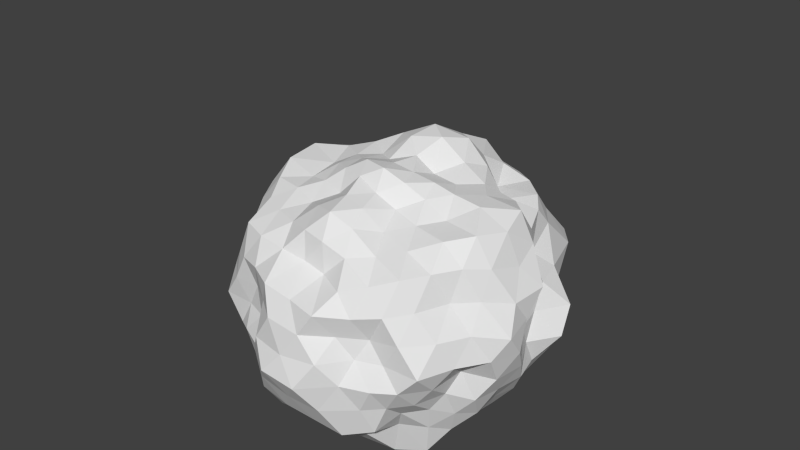 # Source: Meteorid_1.blend  (saved by Blender 2.72.0; exported with 4.5.12 LTS)
import bpy
from mathutils import Matrix  # noqa: F401  (used for matrix-valued properties, if any)

bpy.ops.wm.read_factory_settings(use_empty=True)
scene = bpy.context.scene
scene.name = 'Scene'

# ---- collections
col_collection_1 = bpy.data.collections.new('Collection 1'); scene.collection.children.link(col_collection_1)

# ---- materials (node trees are filled in below, after node groups)
mat_material_001 = bpy.data.materials.new('Material.001')
mat_material_001.alpha_threshold = 0.0
mat_material_001.use_transparent_shadow = False
mat_material_001.roughness = 0.5

# ---- material node trees

# ---- world
world_world = bpy.data.worlds.new('World'); scene.world = world_world
world_world.color = (0.05088, 0.05088, 0.05088)
world_world.use_sun_shadow = False
world_world.sun_shadow_jitter_overblur = 0.0
world_world.cycles.sampling_method = 'MANUAL'
world_world.cycles.sample_map_resolution = 256

# ---- meshes
me_icosphere = bpy.data.meshes.new('Icosphere')
me_icosphere.from_pydata([(0.00433, -0.0617, -1.794), (1.332, -0.9748, -0.8023), (-0.6426, -1.795, -0.9166), (-1.74, -0.03975, -0.835), (-0.6783, 1.897, -1.024), (1.474, 0.985, -0.8887), (0.5506, -1.679, 0.8381), (-1.413, -1.072, 0.8967), (-1.514, 1.008, 0.9979), (0.5964, 1.839, 1.1), (1.841, 0.02507, 0.8939), (0.00433, -0.04277, 1.71), (-0.3221, -0.9989, -1.744), (0.9084, -0.6634, -1.8), (0.6041, -1.728, -1.096), (1.619, -0.04711, -1.0), (0.8716, 0.5373, -1.583), (-1.065, -0.04074, -1.652), (-1.262, -0.9205, -0.9352), (-0.3832, 1.085, -1.853), (-1.378, 0.9215, -1.032), (0.5912, 1.68, -1.104), (1.963, -0.6512, -0.02847), (1.775, 0.5127, 0.03621), (0.00433, -2.096, -0.02133), (1.083, -1.525, -0.001439), (-1.954, -0.6512, -0.02847), (-1.074, -1.525, -0.001439), (-1.276, 1.788, 0.01785), (-1.766, 0.5127, 0.03621), (1.284, 1.788, 0.01785), (0.00433, 2.251, 0.01056), (1.377, -1.041, 1.079), (-0.4728, -1.51, 0.9669), (-1.728, -0.005383, 1.093), (-0.5587, 1.744, 1.221), (1.462, 0.9668, 1.15), (0.2638, -0.9172, 1.503), (0.9159, -0.02733, 1.554), (-0.6977, -0.5208, 1.435), (-0.8005, 0.5502, 1.579), (0.3732, 0.9757, 1.802), (-0.1984, -0.6662, -1.738), (-0.09662, -0.3395, -1.698), (1.179, -0.8171, -1.592), (1.258, -0.8907, -1.152), (0.2085, -1.774, -1.038), (-0.2267, -1.818, -0.9829), (1.633, -0.4071, -1.03), (1.51, -0.7025, -0.9326), (1.068, 0.6935, -1.379), (1.313, 0.8543, -1.184), (-0.789, -0.0933, -1.803), (-0.3919, -0.1248, -1.857), (-1.488, -0.6718, -0.9923), (-1.659, -0.3909, -0.9742), (-0.2869, 0.7535, -2.118), (-0.1584, 0.1518, -2.179), (-1.163, 1.212, -1.031), (-0.8803, 1.438, -0.9738), (0.9046, 1.402, -1.033), (1.213, 1.22, -0.9821), (1.591, -0.723, -0.2776), (1.486, -0.871, -0.5596), (1.76, 0.3594, 0.2711), (2.032, 0.2581, 0.5927), (-0.248, -2.172, -0.3072), (-0.4515, -1.992, -0.5722), (0.8899, -1.528, 0.2668), (0.7733, -1.727, 0.5859), (-1.941, -0.445, -0.3422), (-1.873, -0.2259, -0.6043), (-1.307, -1.531, 0.286), (-1.403, -1.349, 0.5739), (-0.976, 1.596, -0.3313), (-0.8786, 1.764, -0.6772), (-1.795, 0.7092, 0.3289), (-1.56, 0.8206, 0.567), (1.224, 1.31, -0.3304), (1.428, 1.192, -0.6376), (0.1953, 2.223, 0.4111), (0.3805, 2.07, 0.7929), (1.176, -1.344, 1.064), (0.8678, -1.518, 0.9454), (-0.8647, -1.48, 0.9968), (-1.209, -1.359, 1.019), (-1.753, 0.3934, 1.106), (-1.559, 0.6742, 0.9549), (-0.183, 1.852, 1.244), (0.2213, 1.87, 1.18), (1.575, 0.6535, 1.05), (1.787, 0.3781, 1.035), (0.3435, -1.182, 1.366), (0.4325, -1.416, 1.113), (0.6307, -0.04073, 1.627), (0.314, -0.04797, 1.675), (-0.9651, -0.7314, 1.333), (-1.237, -0.9366, 1.194), (-1.034, 0.6849, 1.415), (-1.312, 0.8621, 1.211), (0.4402, 1.217, 1.509), (0.5074, 1.582, 1.29), (-0.5284, -1.603, -1.227), (-0.4102, -1.265, -1.468), (0.2855, -0.254, -1.715), (0.5622, -0.4432, -1.706), (1.076, -1.196, -0.8566), (0.9383, -1.517, -1.013), (1.603, 0.6542, -1.0), (1.675, 0.2998, -1.035), (0.3708, 0.02619, -2.016), (0.6394, 0.288, -1.79), (-1.505, -0.05352, -1.158), (-1.285, -0.03733, -1.398), (-0.9368, -1.56, -0.968), (-1.043, -1.197, -0.9055), (-0.5484, 1.556, -1.256), (-0.4869, 1.3, -1.501), (-1.692, 0.2817, -0.9643), (-1.584, 0.6268, -1.06), (-0.2363, 1.857, -1.046), (0.2018, 1.772, -1.059), (1.983, -0.2286, 0.5674), (2.102, -0.4692, 0.2464), (1.825, 0.8736, -0.6328), (2.045, 0.7503, -0.3295), (0.4255, -1.98, 0.6106), (0.2332, -2.032, 0.3123), (1.331, -1.262, -0.584), (1.3, -1.532, -0.3006), (-1.577, -0.9207, 0.5721), (-1.818, -0.8459, 0.2823), (-0.8464, -1.715, -0.5257), (-1.004, -1.693, -0.2669), (-1.438, 1.203, 0.6654), (-1.481, 1.706, 0.341), (-1.912, 0.1499, -0.5964), (-1.78, 0.3399, -0.2645), (0.8288, 1.859, 0.7816), (1.22, 2.025, 0.3923), (-0.5693, 2.127, -0.7727), (-0.2417, 2.301, -0.2985), (1.758, -0.4204, 1.018), (1.58, -0.7307, 1.089), (0.1727, -1.492, 0.8491), (-0.1381, -1.48, 0.9139), (-1.578, -0.7552, 1.019), (-1.724, -0.4368, 1.091), (-1.31, 1.238, 1.173), (-0.9272, 1.503, 1.205), (0.9295, 1.564, 1.174), (1.275, 1.223, 1.205), (0.1017, -0.3451, 1.772), (0.1818, -0.5809, 1.552), (1.684, -0.02049, 1.312), (1.303, -0.03786, 1.512), (-0.251, -0.2373, 1.747), (-0.48, -0.3768, 1.617), (-0.2336, 0.1513, 1.62), (-0.4835, 0.3282, 1.565), (0.09792, 0.2789, 1.719), (0.223, 0.6234, 1.889), (-0.03465, -1.185, -1.482), (0.278, -1.496, -1.333), (0.06803, -0.8455, -1.693), (0.4753, -0.802, -1.788), (0.6624, -1.355, -1.269), (0.8185, -1.001, -1.644), (1.458, 0.14, -1.282), (1.177, 0.3328, -1.449), (1.415, -0.2531, -1.274), (1.188, -0.4292, -1.509), (0.9449, 0.1133, -1.71), (0.9007, -0.227, -1.678), (-1.185, -0.3344, -1.489), (-1.334, -0.711, -1.354), (-0.8059, -0.3321, -1.623), (-0.5866, -0.7322, -1.798), (-1.093, -1.002, -1.328), (-0.7176, -1.047, -1.619), (-0.7329, 0.9645, -1.499), (-1.062, 0.9342, -1.261), (-0.6933, 0.692, -1.788), (-0.9016, 0.2262, -1.7), (-1.346, 0.625, -1.298), (-1.182, 0.2557, -1.444), (0.7972, 0.9023, -1.479), (0.7162, 1.315, -1.318), (0.612, 0.8412, -1.898), (0.08126, 0.9979, -1.961), (0.2993, 1.55, -1.405), (-0.04349, 1.231, -1.56), (2.086, -0.2411, -0.05538), (1.837, 0.1771, -0.0148), (1.92, -0.4516, -0.3969), (1.803, -0.2377, -0.6974), (1.792, 0.3431, -0.3224), (1.868, 0.1518, -0.6944), (0.4788, -2.02, -0.0005566), (0.76, -1.65, 0.00257), (0.2426, -2.163, -0.3614), (0.4353, -1.948, -0.6964), (1.022, -1.692, -0.3157), (0.8529, -1.675, -0.6476), (-1.726, -1.047, -0.01378), (-1.541, -1.483, -0.02733), (-1.556, -0.706, -0.3244), (-1.458, -0.8424, -0.664), (-1.272, -1.515, -0.3533), (-1.255, -1.198, -0.6683), (-1.573, 1.323, 0.02714), (-1.999, 0.9714, 0.009868), (-1.217, 1.313, -0.3902), (-1.394, 1.183, -0.7467), (-2.007, 0.7326, -0.3829), (-1.692, 0.828, -0.7432), (0.8921, 1.938, -0.01957), (0.4449, 2.165, -0.002141), (0.9946, 1.587, -0.3967), (0.889, 1.73, -0.7992), (0.2534, 2.256, -0.3574), (0.5307, 2.078, -0.896), (1.304, -1.528, 0.3368), (1.355, -1.303, 0.6923), (1.55, -1.483, -0.02733), (1.734, -1.047, -0.01378), (1.527, -0.8773, 0.6948), (1.792, -0.8214, 0.3335), (-0.9033, -1.554, 0.32), (-0.7639, -1.698, 0.6907), (-0.7513, -1.65, 0.00257), (-0.4702, -2.02, -0.0005566), (-0.3932, -1.9, 0.702), (-0.222, -2.042, 0.3736), (-1.747, 0.3669, 0.3174), (-1.984, 0.2737, 0.7266), (-1.828, 0.1771, -0.0148), (-2.078, -0.2411, -0.05538), (-1.91, -0.2506, 0.7016), (-2.072, -0.4737, 0.3031), (-0.1777, 2.227, 0.4967), (-0.3652, 1.999, 0.911), (-0.4363, 2.165, -0.002141), (-0.8834, 1.938, -0.01957), (-0.8018, 1.803, 0.9286), (-1.217, 2.019, 0.4822), (1.762, 0.6898, 0.3663), (1.517, 0.7822, 0.6595), (2.007, 0.9714, 0.009868), (1.582, 1.323, 0.02714), (1.469, 1.199, 0.8855), (1.482, 1.709, 0.4036), (0.4606, -0.5542, 1.41), (0.6976, -0.3009, 1.518), (0.5619, -0.8863, 1.28), (0.983, -0.975, 1.211), (1.039, -0.3324, 1.364), (1.286, -0.7118, 1.327), (-0.3592, -0.6259, 1.4), (-0.04814, -0.8432, 1.554), (-0.6176, -0.8418, 1.279), (-0.5653, -1.231, 1.187), (0.03898, -1.22, 1.505), (-0.2075, -1.392, 1.26), (-0.7533, 0.1361, 1.548), (-0.7429, -0.1966, 1.552), (-1.121, 0.3833, 1.487), (-1.576, 0.2221, 1.451), (-1.013, -0.4069, 1.356), (-1.539, -0.2765, 1.423), (-0.07764, 0.866, 1.91), (-0.478, 0.724, 1.731), (0.0542, 1.276, 1.686), (-0.2586, 1.605, 1.47), (-0.7328, 0.8823, 1.491), (-0.6144, 1.214, 1.262), (0.7286, 0.2573, 1.524), (0.5725, 0.6302, 1.641), (1.147, 0.3042, 1.488), (1.333, 0.6481, 1.347), (0.6917, 0.9502, 1.521), (1.01, 0.8708, 1.191), (0.1698, -0.542, -1.692), (1.387, -0.6051, -1.283), (-0.4527, -0.3775, -1.685), (-0.5719, 0.1714, -1.934), (0.2636, 0.564, -2.186), (1.734, -0.6095, -0.6895), (-0.005823, -1.986, -0.6671), (-1.736, -0.5954, -0.6918), (-1.08, 1.419, -0.6943), (1.105, 1.41, -0.6954), (1.541, -1.192, -0.3122), (-0.6726, -1.864, -0.2548), (-1.988, -0.02486, -0.3383), (-0.7033, 1.968, -0.3456), (1.821, 1.09, -0.3598), (0.725, -1.216, 1.151), (-0.9223, -1.096, 1.179), (-1.442, 0.5635, 1.352), (0.1313, 1.7, 1.489), (1.599, 0.367, 1.414), (-0.1345, -1.51, -1.285), (0.3741, -1.119, -1.589), (0.9399, -1.074, -1.146), (1.446, 0.5171, -1.277), (1.166, -0.03023, -1.477), (0.6655, -0.1195, -1.827), (-1.423, -0.3912, -1.252), (-1.071, -0.7562, -1.711), (-0.7831, -1.297, -1.196), (-0.8301, 1.239, -1.256), (-0.9727, 0.6164, -1.466), (-1.484, 0.2709, -1.264), (1.027, 1.072, -1.244), (0.453, 1.154, -1.621), (-0.1371, 1.592, -1.367), (1.996, 0.001831, 0.2591), (1.981, -0.02765, -0.3919), (1.792, 0.503, -0.666), (0.5762, -1.762, 0.2923), (0.6759, -1.841, -0.2996), (1.094, -1.482, -0.6197), (-1.624, -1.228, 0.2869), (-1.49, -1.16, -0.3626), (-1.076, -1.495, -0.6182), (-1.705, 1.125, 0.3441), (-1.79, 1.075, -0.4169), (-1.783, 0.4851, -0.6634), (0.6408, 2.093, 0.3835), (0.717, 1.949, -0.4153), (-0.0111, 2.051, -0.8606), (1.107, -1.564, 0.6489), (1.597, -1.207, 0.3416), (1.767, -0.6113, 0.6805), (-1.114, -1.555, 0.6494), (-0.5666, -1.782, 0.3544), (0.01726, -1.904, 0.6379), (-1.7, 0.5324, 0.6125), (-1.984, 0.008527, 0.316), (-1.746, -0.6256, 0.6802), (0.01422, 2.191, 0.9188), (-0.6073, 2.032, 0.4427), (-1.185, 1.59, 0.8436), (1.726, 0.5215, 0.6157), (1.665, 1.091, 0.388), (1.176, 1.606, 0.845), (0.4071, -0.3277, 1.659), (0.8215, -0.615, 1.339), (1.539, -0.4257, 1.371), (-0.1467, -0.4935, 1.644), (-0.2901, -1.065, 1.427), (0.1072, -1.434, 1.222), (-0.506, -0.04701, 1.627), (-1.0, -0.0307, 1.419), (-1.38, -0.6297, 1.317), (-0.1613, 0.4945, 1.844), (-0.4131, 1.114, 1.657), (-0.8864, 0.9357, 1.115), (0.3923, 0.2555, 1.568), (0.9087, 0.6026, 1.461), (0.7338, 1.13, 1.184), (-1.516, 0.807, 3.823)], [], [(0, 104, 43), (1, 45, 49), (0, 43, 53), (0, 53, 57), (0, 57, 110), (1, 49, 63), (2, 47, 67), (3, 55, 71), (4, 59, 75), (5, 61, 79), (1, 63, 128), (2, 67, 132), (3, 71, 136), (4, 75, 140), (5, 79, 124), (6, 83, 93), (7, 85, 97), (8, 87, 99), (9, 89, 101), (10, 91, 154), (12, 162, 103), (12, 164, 162), (13, 44, 167), (15, 168, 109), (15, 170, 168), (13, 105, 173), (17, 174, 113), (17, 176, 174), (12, 103, 179), (19, 180, 117), (19, 182, 180), (17, 113, 185), (16, 186, 50), (16, 188, 186), (19, 117, 191), (22, 192, 123), (22, 194, 192), (15, 109, 197), (24, 198, 127), (24, 200, 198), (14, 107, 203), (26, 204, 131), (26, 206, 204), (18, 115, 209), (28, 210, 135), (28, 212, 210), (20, 119, 215), (30, 216, 139), (30, 218, 216), (21, 121, 221), (25, 222, 68), (25, 224, 222), (22, 123, 227), (27, 228, 72), (27, 230, 228), (24, 127, 233), (29, 234, 76), (29, 236, 234), (26, 131, 239), (31, 240, 80), (31, 242, 240), (28, 135, 245), (23, 246, 64), (23, 248, 246), (30, 139, 251), (37, 252, 153), (37, 254, 252), (32, 143, 257), (39, 258, 157), (39, 260, 258), (33, 145, 263), (40, 264, 159), (40, 266, 264), (34, 147, 269), (41, 270, 161), (41, 272, 270), (35, 149, 275), (38, 276, 94), (38, 278, 276), (36, 151, 281), (42, 164, 12), (43, 282, 42), (42, 282, 164), (282, 165, 164), (43, 104, 282), (104, 105, 282), (282, 105, 165), (105, 13, 165), (48, 170, 15), (49, 283, 48), (48, 283, 170), (283, 171, 170), (49, 45, 283), (45, 44, 283), (283, 44, 171), (44, 13, 171), (52, 176, 17), (53, 284, 52), (52, 284, 176), (284, 177, 176), (53, 43, 284), (43, 42, 284), (284, 42, 177), (42, 12, 177), (56, 182, 19), (57, 285, 56), (56, 285, 182), (285, 183, 182), (57, 53, 285), (53, 52, 285), (285, 52, 183), (52, 17, 183), (111, 188, 16), (110, 286, 111), (111, 286, 188), (286, 189, 188), (110, 57, 286), (57, 56, 286), (286, 56, 189), (56, 19, 189), (62, 194, 22), (63, 287, 62), (62, 287, 194), (287, 195, 194), (63, 49, 287), (49, 48, 287), (287, 48, 195), (48, 15, 195), (66, 200, 24), (67, 288, 66), (66, 288, 200), (288, 201, 200), (67, 47, 288), (47, 46, 288), (288, 46, 201), (46, 14, 201), (70, 206, 26), (71, 289, 70), (70, 289, 206), (289, 207, 206), (71, 55, 289), (55, 54, 289), (289, 54, 207), (54, 18, 207), (74, 212, 28), (75, 290, 74), (74, 290, 212), (290, 213, 212), (75, 59, 290), (59, 58, 290), (290, 58, 213), (58, 20, 213), (78, 218, 30), (79, 291, 78), (78, 291, 218), (291, 219, 218), (79, 61, 291), (61, 60, 291), (291, 60, 219), (60, 21, 219), (129, 224, 25), (128, 292, 129), (129, 292, 224), (292, 225, 224), (128, 63, 292), (63, 62, 292), (292, 62, 225), (62, 22, 225), (133, 230, 27), (132, 293, 133), (133, 293, 230), (293, 231, 230), (132, 67, 293), (67, 66, 293), (293, 66, 231), (66, 24, 231), (137, 236, 29), (136, 294, 137), (137, 294, 236), (294, 237, 236), (136, 71, 294), (71, 70, 294), (294, 70, 237), (70, 26, 237), (141, 242, 31), (140, 295, 141), (141, 295, 242), (295, 243, 242), (140, 75, 295), (75, 74, 295), (295, 74, 243), (74, 28, 243), (125, 248, 23), (124, 296, 125), (125, 296, 248), (296, 249, 248), (124, 79, 296), (79, 78, 296), (296, 78, 249), (78, 30, 249), (92, 254, 37), (93, 297, 92), (92, 297, 254), (297, 255, 254), (93, 83, 297), (83, 82, 297), (297, 82, 255), (82, 32, 255), (96, 260, 39), (97, 298, 96), (96, 298, 260), (298, 261, 260), (97, 85, 298), (85, 84, 298), (298, 84, 261), (84, 33, 261), (98, 266, 40), (99, 299, 98), (98, 299, 266), (299, 267, 266), (99, 87, 299), (87, 86, 299), (299, 86, 267), (86, 34, 267), (100, 272, 41), (101, 300, 100), (100, 300, 272), (300, 273, 272), (101, 89, 300), (89, 88, 300), (300, 88, 273), (88, 35, 273), (155, 278, 38), (154, 301, 155), (155, 301, 278), (301, 279, 278), (154, 91, 301), (91, 90, 301), (301, 90, 279), (90, 36, 279), (102, 47, 2), (103, 302, 102), (102, 302, 47), (302, 46, 47), (103, 162, 302), (162, 163, 302), (302, 163, 46), (163, 14, 46), (163, 166, 14), (162, 303, 163), (163, 303, 166), (303, 167, 166), (162, 164, 303), (164, 165, 303), (303, 165, 167), (165, 13, 167), (166, 107, 14), (167, 304, 166), (166, 304, 107), (304, 106, 107), (167, 44, 304), (44, 45, 304), (304, 45, 106), (45, 1, 106), (108, 51, 5), (109, 305, 108), (108, 305, 51), (305, 50, 51), (109, 168, 305), (168, 169, 305), (305, 169, 50), (169, 16, 50), (169, 172, 16), (168, 306, 169), (169, 306, 172), (306, 173, 172), (168, 170, 306), (170, 171, 306), (306, 171, 173), (171, 13, 173), (172, 111, 16), (173, 307, 172), (172, 307, 111), (307, 110, 111), (173, 105, 307), (105, 104, 307), (307, 104, 110), (104, 0, 110), (112, 55, 3), (113, 308, 112), (112, 308, 55), (308, 54, 55), (113, 174, 308), (174, 175, 308), (308, 175, 54), (175, 18, 54), (175, 178, 18), (174, 309, 175), (175, 309, 178), (309, 179, 178), (174, 176, 309), (176, 177, 309), (309, 177, 179), (177, 12, 179), (178, 115, 18), (179, 310, 178), (178, 310, 115), (310, 114, 115), (179, 103, 310), (103, 102, 310), (310, 102, 114), (102, 2, 114), (116, 59, 4), (117, 311, 116), (116, 311, 59), (311, 58, 59), (117, 180, 311), (180, 181, 311), (311, 181, 58), (181, 20, 58), (181, 184, 20), (180, 312, 181), (181, 312, 184), (312, 185, 184), (180, 182, 312), (182, 183, 312), (312, 183, 185), (183, 17, 185), (184, 119, 20), (185, 313, 184), (184, 313, 119), (313, 118, 119), (185, 113, 313), (113, 112, 313), (313, 112, 118), (112, 3, 118), (51, 61, 5), (50, 314, 51), (51, 314, 61), (314, 60, 61), (50, 186, 314), (186, 187, 314), (314, 187, 60), (187, 21, 60), (187, 190, 21), (186, 315, 187), (187, 315, 190), (315, 191, 190), (186, 188, 315), (188, 189, 315), (315, 189, 191), (189, 19, 191), (190, 121, 21), (191, 316, 190), (190, 316, 121), (316, 120, 121), (191, 117, 316), (117, 116, 316), (316, 116, 120), (116, 4, 120), (122, 65, 10), (123, 317, 122), (122, 317, 65), (317, 64, 65), (123, 192, 317), (192, 193, 317), (317, 193, 64), (193, 23, 64), (193, 196, 23), (192, 318, 193), (193, 318, 196), (318, 197, 196), (192, 194, 318), (194, 195, 318), (318, 195, 197), (195, 15, 197), (196, 125, 23), (197, 319, 196), (196, 319, 125), (319, 124, 125), (197, 109, 319), (109, 108, 319), (319, 108, 124), (108, 5, 124), (126, 69, 6), (127, 320, 126), (126, 320, 69), (320, 68, 69), (127, 198, 320), (198, 199, 320), (320, 199, 68), (199, 25, 68), (199, 202, 25), (198, 321, 199), (199, 321, 202), (321, 203, 202), (198, 200, 321), (200, 201, 321), (321, 201, 203), (201, 14, 203), (202, 129, 25), (203, 322, 202), (202, 322, 129), (322, 128, 129), (203, 107, 322), (107, 106, 322), (322, 106, 128), (106, 1, 128), (130, 73, 7), (131, 323, 130), (130, 323, 73), (323, 72, 73), (131, 204, 323), (204, 205, 323), (323, 205, 72), (205, 27, 72), (205, 208, 27), (204, 324, 205), (205, 324, 208), (324, 209, 208), (204, 206, 324), (206, 207, 324), (324, 207, 209), (207, 18, 209), (208, 133, 27), (209, 325, 208), (208, 325, 133), (325, 132, 133), (209, 115, 325), (115, 114, 325), (325, 114, 132), (114, 2, 132), (134, 77, 8), (135, 326, 134), (134, 326, 77), (326, 76, 77), (135, 210, 326), (210, 211, 326), (326, 211, 76), (211, 29, 76), (211, 214, 29), (210, 327, 211), (211, 327, 214), (327, 215, 214), (210, 212, 327), (212, 213, 327), (327, 213, 215), (213, 20, 215), (214, 137, 29), (215, 328, 214), (214, 328, 137), (328, 136, 137), (215, 119, 328), (119, 118, 328), (328, 118, 136), (118, 3, 136), (138, 81, 9), (139, 329, 138), (138, 329, 81), (329, 80, 81), (139, 216, 329), (216, 217, 329), (329, 217, 80), (217, 31, 80), (217, 220, 31), (216, 330, 217), (217, 330, 220), (330, 221, 220), (216, 218, 330), (218, 219, 330), (330, 219, 221), (219, 21, 221), (220, 141, 31), (221, 331, 220), (220, 331, 141), (331, 140, 141), (221, 121, 331), (121, 120, 331), (331, 120, 140), (120, 4, 140), (69, 83, 6), (68, 332, 69), (69, 332, 83), (332, 82, 83), (68, 222, 332), (222, 223, 332), (332, 223, 82), (223, 32, 82), (223, 226, 32), (222, 333, 223), (223, 333, 226), (333, 227, 226), (222, 224, 333), (224, 225, 333), (333, 225, 227), (225, 22, 227), (226, 143, 32), (227, 334, 226), (226, 334, 143), (334, 142, 143), (227, 123, 334), (123, 122, 334), (334, 122, 142), (122, 10, 142), (73, 85, 7), (72, 335, 73), (73, 335, 85), (335, 84, 85), (72, 228, 335), (228, 229, 335), (335, 229, 84), (229, 33, 84), (229, 232, 33), (228, 336, 229), (229, 336, 232), (336, 233, 232), (228, 230, 336), (230, 231, 336), (336, 231, 233), (231, 24, 233), (232, 145, 33), (233, 337, 232), (232, 337, 145), (337, 144, 145), (233, 127, 337), (127, 126, 337), (337, 126, 144), (126, 6, 144), (77, 87, 8), (76, 338, 77), (77, 338, 87), (338, 86, 87), (76, 234, 338), (234, 235, 338), (338, 235, 86), (235, 34, 86), (235, 238, 34), (234, 339, 235), (235, 339, 238), (339, 239, 238), (234, 236, 339), (236, 237, 339), (339, 237, 239), (237, 26, 239), (238, 147, 34), (239, 340, 238), (238, 340, 147), (340, 146, 147), (239, 131, 340), (131, 130, 340), (340, 130, 146), (130, 7, 146), (81, 89, 9), (80, 341, 81), (81, 341, 89), (341, 88, 89), (80, 240, 341), (240, 241, 341), (341, 241, 88), (241, 35, 88), (241, 244, 35), (240, 342, 241), (241, 342, 244), (342, 245, 244), (240, 242, 342), (242, 243, 342), (342, 243, 245), (243, 28, 245), (244, 149, 35), (245, 343, 244), (244, 343, 149), (343, 148, 149), (245, 135, 343), (135, 134, 343), (343, 134, 148), (134, 8, 148), (65, 91, 10), (64, 344, 65), (65, 344, 91), (344, 90, 91), (64, 246, 344), (246, 247, 344), (344, 247, 90), (247, 36, 90), (247, 250, 36), (246, 345, 247), (247, 345, 250), (345, 251, 250), (246, 248, 345), (248, 249, 345), (345, 249, 251), (249, 30, 251), (250, 151, 36), (251, 346, 250), (250, 346, 151), (346, 150, 151), (251, 139, 346), (139, 138, 346), (346, 138, 150), (138, 9, 150), (152, 95, 11), (153, 347, 152), (152, 347, 95), (347, 94, 95), (153, 252, 347), (252, 253, 347), (347, 253, 94), (253, 38, 94), (253, 256, 38), (252, 348, 253), (253, 348, 256), (348, 257, 256), (252, 254, 348), (254, 255, 348), (348, 255, 257), (255, 32, 257), (256, 155, 38), (257, 349, 256), (256, 349, 155), (349, 154, 155), (257, 143, 349), (143, 142, 349), (349, 142, 154), (142, 10, 154), (156, 152, 11), (157, 350, 156), (156, 350, 152), (350, 153, 152), (157, 258, 350), (258, 259, 350), (350, 259, 153), (259, 37, 153), (259, 262, 37), (258, 351, 259), (259, 351, 262), (351, 263, 262), (258, 260, 351), (260, 261, 351), (351, 261, 263), (261, 33, 263), (262, 92, 37), (263, 352, 262), (262, 352, 92), (352, 93, 92), (263, 145, 352), (145, 144, 352), (352, 144, 93), (144, 6, 93), (158, 156, 11), (159, 353, 158), (158, 353, 156), (353, 157, 156), (159, 264, 353), (264, 265, 353), (353, 265, 157), (265, 39, 157), (265, 268, 39), (264, 354, 265), (265, 354, 268), (354, 269, 268), (264, 266, 354), (266, 267, 354), (354, 267, 269), (267, 34, 269), (268, 96, 39), (269, 355, 268), (268, 355, 96), (355, 97, 96), (269, 147, 355), (147, 146, 355), (355, 146, 97), (146, 7, 97), (160, 158, 11), (161, 356, 160), (160, 356, 158), (356, 159, 158), (161, 270, 356), (270, 271, 356), (356, 271, 159), (271, 40, 159), (271, 274, 40), (270, 357, 271), (271, 357, 274), (357, 275, 274), (270, 272, 357), (272, 273, 357), (357, 273, 275), (273, 35, 275), (274, 98, 40), (275, 358, 274), (274, 358, 98), (358, 99, 98), (275, 149, 358), (149, 148, 358), (358, 148, 99), (148, 8, 99), (95, 160, 11), (94, 359, 95), (95, 359, 160), (359, 161, 160), (94, 276, 359), (276, 277, 359), (359, 277, 161), (277, 41, 161), (277, 280, 41), (276, 360, 277), (277, 360, 280), (360, 281, 280), (276, 278, 360), (278, 279, 360), (360, 279, 281), (279, 36, 281), (280, 100, 41), (281, 361, 280), (280, 361, 100), (361, 101, 100), (281, 151, 361), (151, 150, 361), (361, 150, 101), (150, 9, 101)])
_uv = me_icosphere.uv_layers.new(name='UVMap')
_uv.uv.foreach_set('vector', [0.1515, 0.1215, 0.1859, 0.1085, 0.1712, 0.1466, 0.3618, 0.1234, 0.3302, 0.1048, 0.3681, 0.08471, 0.1515, 0.1215, 0.1712, 0.1466, 0.1302, 0.1607, 0.1515, 0.1215, 0.1302, 0.1607, 0.09904, 0.1125, 0.1515, 0.1215, 0.09904, 0.1125, 0.1543, 0.07209, 0.3618, 0.1234, 0.3681, 0.08471, 0.3927, 0.1234, 0.2659, 0.248, 0.2775, 0.2278, 0.2889, 0.2526, 0.1436, 0.3423, 0.1648, 0.3139, 0.1718, 0.3527, 0.7639, 0.6114, 0.7849, 0.5832, 0.7906, 0.6162, 0.6105, 0.6652, 0.6343, 0.6532, 0.6281, 0.6815, 0.3618, 0.1234, 0.3927, 0.1234, 0.3702, 0.1552, 0.2659, 0.248, 0.2889, 0.2526, 0.271, 0.2722, 0.1436, 0.3423, 0.1718, 0.3527, 0.1464, 0.377, 0.7639, 0.6114, 0.7906, 0.6162, 0.7644, 0.6317, 0.6105, 0.6652, 0.6281, 0.6815, 0.5943, 0.6933, 0.3858, 0.274, 0.4086, 0.2672, 0.3976, 0.297, 0.3004, 0.3657, 0.3155, 0.3513, 0.3206, 0.3776, 0.2607, 0.5424, 0.2611, 0.5048, 0.2997, 0.5346, 0.7382, 0.7748, 0.7653, 0.7733, 0.7457, 0.798, 0.5594, 0.2201, 0.6001, 0.2396, 0.5512, 0.2672, 0.2114, 0.1929, 0.2423, 0.1858, 0.2319, 0.212, 0.2114, 0.1929, 0.2202, 0.1597, 0.2423, 0.1858, 0.2592, 0.09535, 0.2904, 0.09443, 0.2739, 0.1233, 0.52, 0.6459, 0.5454, 0.6213, 0.5517, 0.6535, 0.52, 0.6459, 0.5091, 0.6076, 0.5454, 0.6213, 0.2592, 0.09535, 0.2199, 0.09832, 0.2355, 0.05525, 0.1109, 0.2359, 0.1431, 0.253, 0.1149, 0.272, 0.1109, 0.2359, 0.144, 0.2137, 0.1431, 0.253, 0.2114, 0.1929, 0.2319, 0.212, 0.2054, 0.2215, 0.7107, 0.5394, 0.7514, 0.5316, 0.7343, 0.5625, 0.7107, 0.5394, 0.7304, 0.503, 0.7514, 0.5316, 0.1109, 0.2359, 0.1149, 0.272, 0.07885, 0.2655, 0.6033, 0.5813, 0.6319, 0.5979, 0.6048, 0.6093, 0.6033, 0.5813, 0.64, 0.5638, 0.6319, 0.5979, 0.7107, 0.5394, 0.7343, 0.5625, 0.7008, 0.5727, 0.4649, 0.1418, 0.5049, 0.1155, 0.4969, 0.1557, 0.4649, 0.1418, 0.4556, 0.09538, 0.5049, 0.1155, 0.52, 0.6459, 0.5517, 0.6535, 0.5324, 0.6861, 0.3264, 0.256, 0.3447, 0.2391, 0.3478, 0.2602, 0.3264, 0.256, 0.322, 0.2355, 0.3447, 0.2391, 0.3054, 0.1865, 0.3224, 0.1679, 0.3375, 0.19, 0.2267, 0.3625, 0.2469, 0.3404, 0.2526, 0.3632, 0.2267, 0.3625, 0.2183, 0.3319, 0.2469, 0.3404, 0.208, 0.2835, 0.2285, 0.2704, 0.2333, 0.2905, 0.843, 0.6532, 0.8826, 0.6281, 0.867, 0.6692, 0.843, 0.6532, 0.8386, 0.6048, 0.8826, 0.6281, 0.8244, 0.5337, 0.8437, 0.5043, 0.8674, 0.5359, 0.675, 0.7208, 0.6972, 0.7082, 0.692, 0.7374, 0.675, 0.7208, 0.6707, 0.6877, 0.6972, 0.7082, 0.6861, 0.6345, 0.7106, 0.6262, 0.7052, 0.6524, 0.3809, 0.2094, 0.4058, 0.2172, 0.3828, 0.2293, 0.3809, 0.2094, 0.4023, 0.1892, 0.4058, 0.2172, 0.4649, 0.1418, 0.4969, 0.1557, 0.463, 0.1834, 0.2819, 0.3045, 0.3005, 0.3098, 0.2846, 0.3243, 0.2819, 0.3045, 0.2948, 0.292, 0.3005, 0.3098, 0.3264, 0.256, 0.3478, 0.2602, 0.3318, 0.2789, 0.169, 0.4526, 0.2018, 0.4544, 0.1864, 0.4885, 0.169, 0.4526, 0.1837, 0.4208, 0.2018, 0.4544, 0.2267, 0.3625, 0.2526, 0.3632, 0.236, 0.3868, 0.7541, 0.6897, 0.7763, 0.7148, 0.7516, 0.7179, 0.7541, 0.6897, 0.7808, 0.6774, 0.7763, 0.7148, 0.843, 0.6532, 0.867, 0.6692, 0.8442, 0.6871, 0.5699, 0.7505, 0.5949, 0.7731, 0.5621, 0.775, 0.5699, 0.7505, 0.6037, 0.735, 0.5949, 0.7731, 0.675, 0.7208, 0.692, 0.7374, 0.6716, 0.7458, 0.4171, 0.3367, 0.4486, 0.3414, 0.4305, 0.3597, 0.4171, 0.3367, 0.4344, 0.3163, 0.4486, 0.3414, 0.4562, 0.2554, 0.4849, 0.2484, 0.4795, 0.2789, 0.3681, 0.3974, 0.3864, 0.3786, 0.3926, 0.4044, 0.3681, 0.3974, 0.3628, 0.3711, 0.3864, 0.3786, 0.3484, 0.3228, 0.3636, 0.3093, 0.3728, 0.328, 0.3796, 0.5004, 0.3791, 0.4554, 0.4101, 0.4696, 0.3796, 0.5004, 0.3428, 0.4821, 0.3791, 0.4554, 0.2808, 0.4396, 0.2887, 0.4107, 0.3104, 0.4268, 0.7666, 0.8598, 0.8042, 0.8684, 0.7791, 0.8894, 0.7666, 0.8598, 0.7891, 0.8305, 0.8042, 0.8684, 0.8268, 0.7639, 0.8665, 0.7591, 0.8601, 0.8008, 0.5169, 0.3456, 0.5329, 0.3821, 0.4966, 0.3704, 0.5169, 0.3456, 0.5644, 0.3408, 0.5329, 0.3821, 0.6592, 0.823, 0.6826, 0.8103, 0.6942, 0.8432, 0.1934, 0.1708, 0.2202, 0.1597, 0.2114, 0.1929, 0.1712, 0.1466, 0.2026, 0.1354, 0.1934, 0.1708, 0.1934, 0.1708, 0.2026, 0.1354, 0.2202, 0.1597, 0.2026, 0.1354, 0.2395, 0.1283, 0.2202, 0.1597, 0.1712, 0.1466, 0.1859, 0.1085, 0.2026, 0.1354, 0.1859, 0.1085, 0.2199, 0.09832, 0.2026, 0.1354, 0.2026, 0.1354, 0.2199, 0.09832, 0.2395, 0.1283, 0.2199, 0.09832, 0.2592, 0.09535, 0.2395, 0.1283, 0.4854, 0.6362, 0.5091, 0.6076, 0.52, 0.6459, 0.4505, 0.6302, 0.4735, 0.5949, 0.4854, 0.6362, 0.4854, 0.6362, 0.4735, 0.5949, 0.5091, 0.6076, 0.4735, 0.5949, 0.5017, 0.5685, 0.5091, 0.6076, 0.3681, 0.08471, 0.3302, 0.1048, 0.3244, 0.06708, 0.3302, 0.1048, 0.2904, 0.09443, 0.3244, 0.06708, 0.3244, 0.06708, 0.2904, 0.09443, 0.2831, 0.05424, 0.2904, 0.09443, 0.2592, 0.09535, 0.2831, 0.05424, 0.1157, 0.2024, 0.144, 0.2137, 0.1109, 0.2359, 0.1302, 0.1607, 0.1577, 0.1804, 0.1157, 0.2024, 0.1157, 0.2024, 0.1577, 0.1804, 0.144, 0.2137, 0.1577, 0.1804, 0.185, 0.2023, 0.144, 0.2137, 0.1302, 0.1607, 0.1712, 0.1466, 0.1577, 0.1804, 0.1712, 0.1466, 0.1934, 0.1708, 0.1577, 0.1804, 0.1577, 0.1804, 0.1934, 0.1708, 0.185, 0.2023, 0.1934, 0.1708, 0.2114, 0.1929, 0.185, 0.2023, 0.6885, 0.5153, 0.7304, 0.503, 0.7107, 0.5394, 0.6527, 0.4704, 0.7032, 0.4541, 0.6885, 0.5153, 0.6885, 0.5153, 0.7032, 0.4541, 0.7304, 0.503, 0.7032, 0.4541, 0.7485, 0.4541, 0.7304, 0.503, 0.09904, 0.1125, 0.1302, 0.1607, 0.0893, 0.1703, 0.1302, 0.1607, 0.1157, 0.2024, 0.0893, 0.1703, 0.0893, 0.1703, 0.1157, 0.2024, 0.07885, 0.2187, 0.1157, 0.2024, 0.1109, 0.2359, 0.07885, 0.2187, 0.5971, 0.5451, 0.64, 0.5638, 0.6033, 0.5813, 0.5979, 0.5003, 0.6452, 0.525, 0.5971, 0.5451, 0.5971, 0.5451, 0.6452, 0.525, 0.64, 0.5638, 0.6452, 0.525, 0.6764, 0.5479, 0.64, 0.5638, 0.5979, 0.5003, 0.6527, 0.4704, 0.6452, 0.525, 0.6527, 0.4704, 0.6885, 0.5153, 0.6452, 0.525, 0.6452, 0.525, 0.6885, 0.5153, 0.6764, 0.5479, 0.6885, 0.5153, 0.7107, 0.5394, 0.6764, 0.5479, 0.4238, 0.1293, 0.4556, 0.09538, 0.4649, 0.1418, 0.3927, 0.1234, 0.41, 0.08408, 0.4238, 0.1293, 0.4238, 0.1293, 0.41, 0.08408, 0.4556, 0.09538, 0.4555, 0.6676, 0.4947, 0.6771, 0.4673, 0.7079, 0.3927, 0.1234, 0.3681, 0.08471, 0.41, 0.08408, 0.4505, 0.6302, 0.4854, 0.6362, 0.4555, 0.6676, 0.4555, 0.6676, 0.4854, 0.6362, 0.4947, 0.6771, 0.4854, 0.6362, 0.52, 0.6459, 0.4947, 0.6771, 0.3075, 0.2539, 0.322, 0.2355, 0.3264, 0.256, 0.2889, 0.2526, 0.3004, 0.2314, 0.3075, 0.2539, 0.3075, 0.2539, 0.3004, 0.2314, 0.322, 0.2355, 0.3004, 0.2314, 0.3165, 0.2128, 0.322, 0.2355, 0.2889, 0.2526, 0.2775, 0.2278, 0.3004, 0.2314, 0.2775, 0.2278, 0.2912, 0.2059, 0.3004, 0.2314, 0.3004, 0.2314, 0.2912, 0.2059, 0.3165, 0.2128, 0.2912, 0.2059, 0.3054, 0.1865, 0.3165, 0.2128, 0.1999, 0.3575, 0.2183, 0.3319, 0.2267, 0.3625, 0.1718, 0.3527, 0.1907, 0.3262, 0.1999, 0.3575, 0.1999, 0.3575, 0.1907, 0.3262, 0.2183, 0.3319, 0.1907, 0.3262, 0.2111, 0.308, 0.2183, 0.3319, 0.1718, 0.3527, 0.1648, 0.3139, 0.1907, 0.3262, 0.1648, 0.3139, 0.1854, 0.2959, 0.1907, 0.3262, 0.1907, 0.3262, 0.1854, 0.2959, 0.2111, 0.308, 0.1854, 0.2959, 0.208, 0.2835, 0.2111, 0.308, 0.8176, 0.6263, 0.8386, 0.6048, 0.843, 0.6532, 0.7906, 0.6162, 0.8115, 0.5933, 0.8176, 0.6263, 0.8176, 0.6263, 0.8115, 0.5933, 0.8386, 0.6048, 0.8115, 0.5933, 0.8359, 0.568, 0.8386, 0.6048, 0.7906, 0.6162, 0.7849, 0.5832, 0.8115, 0.5933, 0.7849, 0.5832, 0.8042, 0.5595, 0.8115, 0.5933, 0.8115, 0.5933, 0.8042, 0.5595, 0.8359, 0.568, 0.8042, 0.5595, 0.8244, 0.5337, 0.8359, 0.568, 0.6491, 0.6961, 0.6707, 0.6877, 0.675, 0.7208, 0.6281, 0.6815, 0.6534, 0.6702, 0.6491, 0.6961, 0.6491, 0.6961, 0.6534, 0.6702, 0.6707, 0.6877, 0.6534, 0.6702, 0.678, 0.6607, 0.6707, 0.6877, 0.6281, 0.6815, 0.6343, 0.6532, 0.6534, 0.6702, 0.6343, 0.6532, 0.658, 0.6428, 0.6534, 0.6702, 0.6534, 0.6702, 0.658, 0.6428, 0.678, 0.6607, 0.658, 0.6428, 0.6861, 0.6345, 0.678, 0.6607, 0.3778, 0.1846, 0.4023, 0.1892, 0.3809, 0.2094, 0.3702, 0.1552, 0.3982, 0.1604, 0.3778, 0.1846, 0.3778, 0.1846, 0.3982, 0.1604, 0.4023, 0.1892, 0.3982, 0.1604, 0.43, 0.1672, 0.4023, 0.1892, 0.3702, 0.1552, 0.3927, 0.1234, 0.3982, 0.1604, 0.3927, 0.1234, 0.4238, 0.1293, 0.3982, 0.1604, 0.3982, 0.1604, 0.4238, 0.1293, 0.43, 0.1672, 0.4238, 0.1293, 0.4649, 0.1418, 0.43, 0.1672, 0.2756, 0.2883, 0.2948, 0.292, 0.2819, 0.3045, 0.271, 0.2722, 0.2905, 0.2744, 0.2756, 0.2883, 0.2756, 0.2883, 0.2905, 0.2744, 0.2948, 0.292, 0.2905, 0.2744, 0.3096, 0.2735, 0.2948, 0.292, 0.271, 0.2722, 0.2889, 0.2526, 0.2905, 0.2744, 0.2889, 0.2526, 0.3075, 0.2539, 0.2905, 0.2744, 0.2905, 0.2744, 0.3075, 0.2539, 0.3096, 0.2735, 0.3075, 0.2539, 0.3264, 0.256, 0.3096, 0.2735, 0.153, 0.4185, 0.1837, 0.4208, 0.169, 0.4526, 0.1464, 0.377, 0.176, 0.3833, 0.153, 0.4185, 0.153, 0.4185, 0.176, 0.3833, 0.1837, 0.4208, 0.176, 0.3833, 0.2063, 0.3855, 0.1837, 0.4208, 0.1464, 0.377, 0.1718, 0.3527, 0.176, 0.3833, 0.1718, 0.3527, 0.1999, 0.3575, 0.176, 0.3833, 0.176, 0.3833, 0.1999, 0.3575, 0.2063, 0.3855, 0.1999, 0.3575, 0.2267, 0.3625, 0.2063, 0.3855, 0.7598, 0.666, 0.7808, 0.6774, 0.7541, 0.6897, 0.7644, 0.6317, 0.7906, 0.6461, 0.7598, 0.666, 0.7598, 0.666, 0.7906, 0.6461, 0.7808, 0.6774, 0.7906, 0.6461, 0.8128, 0.6614, 0.7808, 0.6774, 0.7644, 0.6317, 0.7906, 0.6162, 0.7906, 0.6461, 0.7906, 0.6162, 0.8176, 0.6263, 0.7906, 0.6461, 0.7906, 0.6461, 0.8176, 0.6263, 0.8128, 0.6614, 0.8176, 0.6263, 0.843, 0.6532, 0.8128, 0.6614, 0.587, 0.7175, 0.6037, 0.735, 0.5699, 0.7505, 0.5943, 0.6933, 0.6108, 0.7097, 0.587, 0.7175, 0.587, 0.7175, 0.6108, 0.7097, 0.6037, 0.735, 0.6108, 0.7097, 0.64, 0.729, 0.6037, 0.735, 0.5943, 0.6933, 0.6281, 0.6815, 0.6108, 0.7097, 0.6281, 0.6815, 0.6491, 0.6961, 0.6108, 0.7097, 0.6108, 0.7097, 0.6491, 0.6961, 0.64, 0.729, 0.6491, 0.6961, 0.675, 0.7208, 0.64, 0.729, 0.4081, 0.3179, 0.4344, 0.3163, 0.4171, 0.3367, 0.3976, 0.297, 0.4215, 0.2909, 0.4081, 0.3179, 0.4081, 0.3179, 0.4215, 0.2909, 0.4344, 0.3163, 0.4215, 0.2909, 0.4477, 0.2862, 0.4344, 0.3163, 0.3976, 0.297, 0.4086, 0.2672, 0.4215, 0.2909, 0.4086, 0.2672, 0.4314, 0.2605, 0.4215, 0.2909, 0.4215, 0.2909, 0.4314, 0.2605, 0.4477, 0.2862, 0.4314, 0.2605, 0.4562, 0.2554, 0.4477, 0.2862, 0.3434, 0.388, 0.3628, 0.3711, 0.3681, 0.3974, 0.3206, 0.3776, 0.3373, 0.362, 0.3434, 0.388, 0.3434, 0.388, 0.3373, 0.362, 0.3628, 0.3711, 0.3373, 0.362, 0.3552, 0.3452, 0.3628, 0.3711, 0.3206, 0.3776, 0.3155, 0.3513, 0.3373, 0.362, 0.3155, 0.3513, 0.3298, 0.3373, 0.3373, 0.362, 0.3373, 0.362, 0.3298, 0.3373, 0.3552, 0.3452, 0.3298, 0.3373, 0.3484, 0.3228, 0.3552, 0.3452, 0.3464, 0.5185, 0.3428, 0.4821, 0.3796, 0.5004, 0.2997, 0.5346, 0.3049, 0.4943, 0.3464, 0.5185, 0.3464, 0.5185, 0.3049, 0.4943, 0.3428, 0.4821, 0.3049, 0.4943, 0.3057, 0.4615, 0.3428, 0.4821, 0.2997, 0.5346, 0.2611, 0.5048, 0.3049, 0.4943, 0.2611, 0.5048, 0.2733, 0.4706, 0.3049, 0.4943, 0.3049, 0.4943, 0.2733, 0.4706, 0.3057, 0.4615, 0.2733, 0.4706, 0.2808, 0.4396, 0.3057, 0.4615, 0.7534, 0.8319, 0.7891, 0.8305, 0.7666, 0.8598, 0.7457, 0.798, 0.7782, 0.7957, 0.7534, 0.8319, 0.7534, 0.8319, 0.7782, 0.7957, 0.7891, 0.8305, 0.7782, 0.7957, 0.8087, 0.7938, 0.7891, 0.8305, 0.7457, 0.798, 0.7653, 0.7733, 0.7782, 0.7957, 0.7653, 0.7733, 0.7956, 0.7698, 0.7782, 0.7957, 0.7782, 0.7957, 0.7956, 0.7698, 0.8087, 0.7938, 0.7956, 0.7698, 0.8268, 0.7639, 0.8087, 0.7938, 0.5362, 0.3089, 0.5644, 0.3408, 0.5169, 0.3456, 0.5512, 0.2672, 0.591, 0.291, 0.5362, 0.3089, 0.5362, 0.3089, 0.591, 0.291, 0.5644, 0.3408, 0.6236, 0.8848, 0.6586, 0.8618, 0.6694, 0.9049, 0.5512, 0.2672, 0.6001, 0.2396, 0.591, 0.291, 0.5941, 0.8504, 0.6277, 0.8354, 0.6236, 0.8848, 0.6236, 0.8848, 0.6277, 0.8354, 0.6586, 0.8618, 0.6277, 0.8354, 0.6592, 0.823, 0.6586, 0.8618, 0.2521, 0.2314, 0.2775, 0.2278, 0.2659, 0.248, 0.2319, 0.212, 0.2598, 0.2072, 0.2521, 0.2314, 0.2521, 0.2314, 0.2598, 0.2072, 0.2775, 0.2278, 0.2598, 0.2072, 0.2912, 0.2059, 0.2775, 0.2278, 0.2319, 0.212, 0.2423, 0.1858, 0.2598, 0.2072, 0.2423, 0.1858, 0.2757, 0.1843, 0.2598, 0.2072, 0.2598, 0.2072, 0.2757, 0.1843, 0.2912, 0.2059, 0.2757, 0.1843, 0.3054, 0.1865, 0.2912, 0.2059, 0.2757, 0.1843, 0.2942, 0.1605, 0.3054, 0.1865, 0.2423, 0.1858, 0.2561, 0.1557, 0.2757, 0.1843, 0.2757, 0.1843, 0.2561, 0.1557, 0.2942, 0.1605, 0.2561, 0.1557, 0.2739, 0.1233, 0.2942, 0.1605, 0.2423, 0.1858, 0.2202, 0.1597, 0.2561, 0.1557, 0.2202, 0.1597, 0.2395, 0.1283, 0.2561, 0.1557, 0.2561, 0.1557, 0.2395, 0.1283, 0.2739, 0.1233, 0.2395, 0.1283, 0.2592, 0.09535, 0.2739, 0.1233, 0.2942, 0.1605, 0.3224, 0.1679, 0.3054, 0.1865, 0.2739, 0.1233, 0.3145, 0.1347, 0.2942, 0.1605, 0.2942, 0.1605, 0.3145, 0.1347, 0.3224, 0.1679, 0.3145, 0.1347, 0.3403, 0.146, 0.3224, 0.1679, 0.2739, 0.1233, 0.2904, 0.09443, 0.3145, 0.1347, 0.2904, 0.09443, 0.3302, 0.1048, 0.3145, 0.1347, 0.3145, 0.1347, 0.3302, 0.1048, 0.3403, 0.146, 0.3302, 0.1048, 0.3618, 0.1234, 0.3403, 0.146, 0.5819, 0.6588, 0.6059, 0.6379, 0.6105, 0.6652, 0.5517, 0.6535, 0.5767, 0.631, 0.5819, 0.6588, 0.5819, 0.6588, 0.5767, 0.631, 0.6059, 0.6379, 0.5767, 0.631, 0.6048, 0.6093, 0.6059, 0.6379, 0.5517, 0.6535, 0.5454, 0.6213, 0.5767, 0.631, 0.5454, 0.6213, 0.5726, 0.5993, 0.5767, 0.631, 0.5767, 0.631, 0.5726, 0.5993, 0.6048, 0.6093, 0.5726, 0.5993, 0.6033, 0.5813, 0.6048, 0.6093, 0.5726, 0.5993, 0.567, 0.5612, 0.6033, 0.5813, 0.5454, 0.6213, 0.5411, 0.5838, 0.5726, 0.5993, 0.5726, 0.5993, 0.5411, 0.5838, 0.567, 0.5612, 0.5411, 0.5838, 0.5365, 0.5433, 0.567, 0.5612, 0.5454, 0.6213, 0.5091, 0.6076, 0.5411, 0.5838, 0.5091, 0.6076, 0.5017, 0.5685, 0.5411, 0.5838, 0.5411, 0.5838, 0.5017, 0.5685, 0.5365, 0.5433, 0.2831, 0.05424, 0.2592, 0.09535, 0.2355, 0.05525, 0.567, 0.5612, 0.5971, 0.5451, 0.6033, 0.5813, 0.5365, 0.5433, 0.5621, 0.5221, 0.567, 0.5612, 0.567, 0.5612, 0.5621, 0.5221, 0.5971, 0.5451, 0.5621, 0.5221, 0.5979, 0.5003, 0.5971, 0.5451, 0.2355, 0.05525, 0.2199, 0.09832, 0.1998, 0.06261, 0.2199, 0.09832, 0.1859, 0.1085, 0.1998, 0.06261, 0.1998, 0.06261, 0.1859, 0.1085, 0.1543, 0.07209, 0.1859, 0.1085, 0.1515, 0.1215, 0.1543, 0.07209, 0.1263, 0.3051, 0.1648, 0.3139, 0.1436, 0.3423, 0.1149, 0.272, 0.1545, 0.2833, 0.1263, 0.3051, 0.1263, 0.3051, 0.1545, 0.2833, 0.1648, 0.3139, 0.1545, 0.2833, 0.1854, 0.2959, 0.1648, 0.3139, 0.1149, 0.272, 0.1431, 0.253, 0.1545, 0.2833, 0.1431, 0.253, 0.1778, 0.2662, 0.1545, 0.2833, 0.1545, 0.2833, 0.1778, 0.2662, 0.1854, 0.2959, 0.1778, 0.2662, 0.208, 0.2835, 0.1854, 0.2959, 0.1778, 0.2662, 0.202, 0.2537, 0.208, 0.2835, 0.1431, 0.253, 0.1783, 0.2357, 0.1778, 0.2662, 0.1778, 0.2662, 0.1783, 0.2357, 0.202, 0.2537, 0.1783, 0.2357, 0.2054, 0.2215, 0.202, 0.2537, 0.1431, 0.253, 0.144, 0.2137, 0.1783, 0.2357, 0.144, 0.2137, 0.185, 0.2023, 0.1783, 0.2357, 0.1783, 0.2357, 0.185, 0.2023, 0.2054, 0.2215, 0.185, 0.2023, 0.2114, 0.1929, 0.2054, 0.2215, 0.202, 0.2537, 0.2285, 0.2704, 0.208, 0.2835, 0.2054, 0.2215, 0.2305, 0.2438, 0.202, 0.2537, 0.202, 0.2537, 0.2305, 0.2438, 0.2285, 0.2704, 0.2305, 0.2438, 0.2482, 0.2585, 0.2285, 0.2704, 0.2054, 0.2215, 0.2319, 0.212, 0.2305, 0.2438, 0.2319, 0.212, 0.2521, 0.2314, 0.2305, 0.2438, 0.2305, 0.2438, 0.2521, 0.2314, 0.2482, 0.2585, 0.2521, 0.2314, 0.2659, 0.248, 0.2482, 0.2585, 0.7496, 0.5863, 0.7849, 0.5832, 0.7639, 0.6114, 0.7343, 0.5625, 0.7697, 0.5587, 0.7496, 0.5863, 0.7496, 0.5863, 0.7697, 0.5587, 0.7849, 0.5832, 0.7697, 0.5587, 0.8042, 0.5595, 0.7849, 0.5832, 0.7343, 0.5625, 0.7514, 0.5316, 0.7697, 0.5587, 0.7514, 0.5316, 0.788, 0.5302, 0.7697, 0.5587, 0.7697, 0.5587, 0.788, 0.5302, 0.8042, 0.5595, 0.788, 0.5302, 0.8244, 0.5337, 0.8042, 0.5595, 0.788, 0.5302, 0.8112, 0.4977, 0.8244, 0.5337, 0.7514, 0.5316, 0.771, 0.4971, 0.788, 0.5302, 0.788, 0.5302, 0.771, 0.4971, 0.8112, 0.4977, 0.771, 0.4971, 0.7906, 0.4579, 0.8112, 0.4977, 0.7514, 0.5316, 0.7304, 0.503, 0.771, 0.4971, 0.7304, 0.503, 0.7485, 0.4541, 0.771, 0.4971, 0.771, 0.4971, 0.7485, 0.4541, 0.7906, 0.4579, 0.07885, 0.2187, 0.1109, 0.2359, 0.07885, 0.2655, 0.8112, 0.4977, 0.8437, 0.5043, 0.8244, 0.5337, 0.7906, 0.4579, 0.8294, 0.4625, 0.8112, 0.4977, 0.8112, 0.4977, 0.8294, 0.4625, 0.8437, 0.5043, 0.8294, 0.4625, 0.8679, 0.4736, 0.8437, 0.5043, 0.07885, 0.2655, 0.1149, 0.272, 0.08726, 0.308, 0.1149, 0.272, 0.1263, 0.3051, 0.08726, 0.308, 0.08726, 0.308, 0.1263, 0.3051, 0.1049, 0.3495, 0.1263, 0.3051, 0.1436, 0.3423, 0.1049, 0.3495, 0.6059, 0.6379, 0.6343, 0.6532, 0.6105, 0.6652, 0.6048, 0.6093, 0.632, 0.6271, 0.6059, 0.6379, 0.6059, 0.6379, 0.632, 0.6271, 0.6343, 0.6532, 0.632, 0.6271, 0.658, 0.6428, 0.6343, 0.6532, 0.6048, 0.6093, 0.6319, 0.5979, 0.632, 0.6271, 0.6319, 0.5979, 0.6604, 0.6175, 0.632, 0.6271, 0.632, 0.6271, 0.6604, 0.6175, 0.658, 0.6428, 0.6604, 0.6175, 0.6861, 0.6345, 0.658, 0.6428, 0.6604, 0.6175, 0.6923, 0.606, 0.6861, 0.6345, 0.6319, 0.5979, 0.6651, 0.5854, 0.6604, 0.6175, 0.6604, 0.6175, 0.6651, 0.5854, 0.6923, 0.606, 0.6651, 0.5854, 0.7008, 0.5727, 0.6923, 0.606, 0.6319, 0.5979, 0.64, 0.5638, 0.6651, 0.5854, 0.64, 0.5638, 0.6764, 0.5479, 0.6651, 0.5854, 0.6651, 0.5854, 0.6764, 0.5479, 0.7008, 0.5727, 0.6764, 0.5479, 0.7107, 0.5394, 0.7008, 0.5727, 0.6923, 0.606, 0.7106, 0.6262, 0.6861, 0.6345, 0.7008, 0.5727, 0.7201, 0.5953, 0.6923, 0.606, 0.6923, 0.606, 0.7201, 0.5953, 0.7106, 0.6262, 0.7201, 0.5953, 0.7376, 0.6176, 0.7106, 0.6262, 0.7008, 0.5727, 0.7343, 0.5625, 0.7201, 0.5953, 0.7343, 0.5625, 0.7496, 0.5863, 0.7201, 0.5953, 0.7201, 0.5953, 0.7496, 0.5863, 0.7376, 0.6176, 0.7496, 0.5863, 0.7639, 0.6114, 0.7376, 0.6176, 0.5289, 0.183, 0.5857, 0.1774, 0.5594, 0.2201, 0.4969, 0.1557, 0.5474, 0.1421, 0.5289, 0.183, 0.5289, 0.183, 0.5474, 0.1421, 0.5857, 0.1774, 0.5187, 0.7828, 0.5621, 0.775, 0.5486, 0.8176, 0.4969, 0.1557, 0.5049, 0.1155, 0.5474, 0.1421, 0.4876, 0.7511, 0.5383, 0.751, 0.5187, 0.7828, 0.5187, 0.7828, 0.5383, 0.751, 0.5621, 0.775, 0.5383, 0.751, 0.5699, 0.7505, 0.5621, 0.775, 0.5383, 0.751, 0.5515, 0.7205, 0.5699, 0.7505, 0.4876, 0.7511, 0.5116, 0.7152, 0.5383, 0.751, 0.5383, 0.751, 0.5116, 0.7152, 0.5515, 0.7205, 0.5116, 0.7152, 0.5324, 0.6861, 0.5515, 0.7205, 0.4876, 0.7511, 0.4673, 0.7079, 0.5116, 0.7152, 0.4673, 0.7079, 0.4947, 0.6771, 0.5116, 0.7152, 0.5116, 0.7152, 0.4947, 0.6771, 0.5324, 0.6861, 0.4947, 0.6771, 0.52, 0.6459, 0.5324, 0.6861, 0.5515, 0.7205, 0.587, 0.7175, 0.5699, 0.7505, 0.5324, 0.6861, 0.565, 0.6895, 0.5515, 0.7205, 0.5515, 0.7205, 0.565, 0.6895, 0.587, 0.7175, 0.565, 0.6895, 0.5943, 0.6933, 0.587, 0.7175, 0.5324, 0.6861, 0.5517, 0.6535, 0.565, 0.6895, 0.5517, 0.6535, 0.5819, 0.6588, 0.565, 0.6895, 0.565, 0.6895, 0.5819, 0.6588, 0.5943, 0.6933, 0.5819, 0.6588, 0.6105, 0.6652, 0.5943, 0.6933, 0.3656, 0.2659, 0.3854, 0.2528, 0.3858, 0.274, 0.3478, 0.2602, 0.366, 0.2442, 0.3656, 0.2659, 0.3656, 0.2659, 0.366, 0.2442, 0.3854, 0.2528, 0.366, 0.2442, 0.3828, 0.2293, 0.3854, 0.2528, 0.3478, 0.2602, 0.3447, 0.2391, 0.366, 0.2442, 0.3447, 0.2391, 0.3653, 0.2234, 0.366, 0.2442, 0.366, 0.2442, 0.3653, 0.2234, 0.3828, 0.2293, 0.3653, 0.2234, 0.3809, 0.2094, 0.3828, 0.2293, 0.3653, 0.2234, 0.3606, 0.1983, 0.3809, 0.2094, 0.3447, 0.2391, 0.3446, 0.2161, 0.3653, 0.2234, 0.3653, 0.2234, 0.3446, 0.2161, 0.3606, 0.1983, 0.3446, 0.2161, 0.3375, 0.19, 0.3606, 0.1983, 0.3447, 0.2391, 0.322, 0.2355, 0.3446, 0.2161, 0.322, 0.2355, 0.3165, 0.2128, 0.3446, 0.2161, 0.3446, 0.2161, 0.3165, 0.2128, 0.3375, 0.19, 0.3165, 0.2128, 0.3054, 0.1865, 0.3375, 0.19, 0.3606, 0.1983, 0.3778, 0.1846, 0.3809, 0.2094, 0.3375, 0.19, 0.3518, 0.1732, 0.3606, 0.1983, 0.3606, 0.1983, 0.3518, 0.1732, 0.3778, 0.1846, 0.3518, 0.1732, 0.3702, 0.1552, 0.3778, 0.1846, 0.3375, 0.19, 0.3224, 0.1679, 0.3518, 0.1732, 0.3224, 0.1679, 0.3403, 0.146, 0.3518, 0.1732, 0.3518, 0.1732, 0.3403, 0.146, 0.3702, 0.1552, 0.3403, 0.146, 0.3618, 0.1234, 0.3702, 0.1552, 0.2766, 0.3661, 0.2905, 0.3429, 0.3004, 0.3657, 0.2526, 0.3632, 0.2688, 0.3425, 0.2766, 0.3661, 0.2766, 0.3661, 0.2688, 0.3425, 0.2905, 0.3429, 0.2688, 0.3425, 0.2846, 0.3243, 0.2905, 0.3429, 0.2526, 0.3632, 0.2469, 0.3404, 0.2688, 0.3425, 0.2469, 0.3404, 0.2647, 0.3211, 0.2688, 0.3425, 0.2688, 0.3425, 0.2647, 0.3211, 0.2846, 0.3243, 0.2647, 0.3211, 0.2819, 0.3045, 0.2846, 0.3243, 0.2647, 0.3211, 0.2599, 0.2989, 0.2819, 0.3045, 0.2469, 0.3404, 0.2398, 0.3142, 0.2647, 0.3211, 0.2647, 0.3211, 0.2398, 0.3142, 0.2599, 0.2989, 0.2398, 0.3142, 0.2333, 0.2905, 0.2599, 0.2989, 0.2469, 0.3404, 0.2183, 0.3319, 0.2398, 0.3142, 0.2183, 0.3319, 0.2111, 0.308, 0.2398, 0.3142, 0.2398, 0.3142, 0.2111, 0.308, 0.2333, 0.2905, 0.2111, 0.308, 0.208, 0.2835, 0.2333, 0.2905, 0.2599, 0.2989, 0.2756, 0.2883, 0.2819, 0.3045, 0.2333, 0.2905, 0.253, 0.2801, 0.2599, 0.2989, 0.2599, 0.2989, 0.253, 0.2801, 0.2756, 0.2883, 0.253, 0.2801, 0.271, 0.2722, 0.2756, 0.2883, 0.2333, 0.2905, 0.2285, 0.2704, 0.253, 0.2801, 0.2285, 0.2704, 0.2482, 0.2585, 0.253, 0.2801, 0.253, 0.2801, 0.2482, 0.2585, 0.271, 0.2722, 0.2482, 0.2585, 0.2659, 0.248, 0.271, 0.2722, 0.2202, 0.5628, 0.2164, 0.5152, 0.2607, 0.5424, 0.867, 0.6692, 0.9198, 0.6459, 0.9169, 0.6919, 0.2202, 0.5628, 0.1752, 0.5379, 0.2164, 0.5152, 0.1752, 0.5379, 0.1864, 0.4885, 0.2164, 0.5152, 0.867, 0.6692, 0.8826, 0.6281, 0.9198, 0.6459, 0.8826, 0.6281, 0.9305, 0.5958, 0.9198, 0.6459, 0.1752, 0.5379, 0.1326, 0.4995, 0.1864, 0.4885, 0.1326, 0.4995, 0.169, 0.4526, 0.1864, 0.4885, 0.1326, 0.4995, 0.1079, 0.4486, 0.169, 0.4526, 0.8826, 0.6281, 0.8853, 0.5738, 0.9305, 0.5958, 0.9305, 0.5958, 0.8853, 0.5738, 0.9178, 0.547, 0.8853, 0.5738, 0.8674, 0.5359, 0.9178, 0.547, 0.8826, 0.6281, 0.8386, 0.6048, 0.8853, 0.5738, 0.8386, 0.6048, 0.8359, 0.568, 0.8853, 0.5738, 0.8853, 0.5738, 0.8359, 0.568, 0.8674, 0.5359, 0.8359, 0.568, 0.8244, 0.5337, 0.8674, 0.5359, 0.1079, 0.4486, 0.153, 0.4185, 0.169, 0.4526, 0.8674, 0.5359, 0.8925, 0.5066, 0.9178, 0.547, 0.1079, 0.4486, 0.1101, 0.3951, 0.153, 0.4185, 0.1101, 0.3951, 0.1464, 0.377, 0.153, 0.4185, 0.8674, 0.5359, 0.8437, 0.5043, 0.8925, 0.5066, 0.8437, 0.5043, 0.8679, 0.4736, 0.8925, 0.5066, 0.1101, 0.3951, 0.1049, 0.3495, 0.1464, 0.377, 0.1049, 0.3495, 0.1436, 0.3423, 0.1464, 0.377, 0.7171, 0.7586, 0.7476, 0.7467, 0.7382, 0.7748, 0.692, 0.7374, 0.7232, 0.7266, 0.7171, 0.7586, 0.7171, 0.7586, 0.7232, 0.7266, 0.7476, 0.7467, 0.7232, 0.7266, 0.7516, 0.7179, 0.7476, 0.7467, 0.692, 0.7374, 0.6972, 0.7082, 0.7232, 0.7266, 0.6972, 0.7082, 0.7273, 0.6991, 0.7232, 0.7266, 0.7232, 0.7266, 0.7273, 0.6991, 0.7516, 0.7179, 0.7273, 0.6991, 0.7541, 0.6897, 0.7516, 0.7179, 0.7273, 0.6991, 0.7317, 0.6745, 0.7541, 0.6897, 0.6972, 0.7082, 0.6989, 0.6814, 0.7273, 0.6991, 0.7273, 0.6991, 0.6989, 0.6814, 0.7317, 0.6745, 0.6989, 0.6814, 0.7052, 0.6524, 0.7317, 0.6745, 0.6972, 0.7082, 0.6707, 0.6877, 0.6989, 0.6814, 0.6707, 0.6877, 0.678, 0.6607, 0.6989, 0.6814, 0.6989, 0.6814, 0.678, 0.6607, 0.7052, 0.6524, 0.678, 0.6607, 0.6861, 0.6345, 0.7052, 0.6524, 0.7317, 0.6745, 0.7598, 0.666, 0.7541, 0.6897, 0.7052, 0.6524, 0.732, 0.6388, 0.7317, 0.6745, 0.7317, 0.6745, 0.732, 0.6388, 0.7598, 0.666, 0.732, 0.6388, 0.7644, 0.6317, 0.7598, 0.666, 0.7052, 0.6524, 0.7106, 0.6262, 0.732, 0.6388, 0.7106, 0.6262, 0.7376, 0.6176, 0.732, 0.6388, 0.732, 0.6388, 0.7376, 0.6176, 0.7644, 0.6317, 0.7376, 0.6176, 0.7639, 0.6114, 0.7644, 0.6317, 0.3854, 0.2528, 0.4086, 0.2672, 0.3858, 0.274, 0.3828, 0.2293, 0.4071, 0.2418, 0.3854, 0.2528, 0.3854, 0.2528, 0.4071, 0.2418, 0.4086, 0.2672, 0.4071, 0.2418, 0.4314, 0.2605, 0.4086, 0.2672, 0.3828, 0.2293, 0.4058, 0.2172, 0.4071, 0.2418, 0.4058, 0.2172, 0.4306, 0.2328, 0.4071, 0.2418, 0.4071, 0.2418, 0.4306, 0.2328, 0.4314, 0.2605, 0.4306, 0.2328, 0.4562, 0.2554, 0.4314, 0.2605, 0.4306, 0.2328, 0.4632, 0.2218, 0.4562, 0.2554, 0.4058, 0.2172, 0.4319, 0.2008, 0.4306, 0.2328, 0.4306, 0.2328, 0.4319, 0.2008, 0.4632, 0.2218, 0.4319, 0.2008, 0.463, 0.1834, 0.4632, 0.2218, 0.4058, 0.2172, 0.4023, 0.1892, 0.4319, 0.2008, 0.4023, 0.1892, 0.43, 0.1672, 0.4319, 0.2008, 0.4319, 0.2008, 0.43, 0.1672, 0.463, 0.1834, 0.43, 0.1672, 0.4649, 0.1418, 0.463, 0.1834, 0.4632, 0.2218, 0.4849, 0.2484, 0.4562, 0.2554, 0.463, 0.1834, 0.4909, 0.2082, 0.4632, 0.2218, 0.4632, 0.2218, 0.4909, 0.2082, 0.4849, 0.2484, 0.4909, 0.2082, 0.5143, 0.2354, 0.4849, 0.2484, 0.463, 0.1834, 0.4969, 0.1557, 0.4909, 0.2082, 0.4969, 0.1557, 0.5289, 0.183, 0.4909, 0.2082, 0.4909, 0.2082, 0.5289, 0.183, 0.5143, 0.2354, 0.5289, 0.183, 0.5594, 0.2201, 0.5143, 0.2354, 0.2905, 0.3429, 0.3155, 0.3513, 0.3004, 0.3657, 0.2846, 0.3243, 0.3064, 0.3301, 0.2905, 0.3429, 0.2905, 0.3429, 0.3064, 0.3301, 0.3155, 0.3513, 0.3064, 0.3301, 0.3298, 0.3373, 0.3155, 0.3513, 0.2846, 0.3243, 0.3005, 0.3098, 0.3064, 0.3301, 0.3005, 0.3098, 0.3228, 0.3162, 0.3064, 0.3301, 0.3064, 0.3301, 0.3228, 0.3162, 0.3298, 0.3373, 0.3228, 0.3162, 0.3484, 0.3228, 0.3298, 0.3373, 0.3228, 0.3162, 0.3369, 0.2985, 0.3484, 0.3228, 0.3005, 0.3098, 0.3162, 0.2952, 0.3228, 0.3162, 0.3228, 0.3162, 0.3162, 0.2952, 0.3369, 0.2985, 0.3162, 0.2952, 0.3318, 0.2789, 0.3369, 0.2985, 0.3005, 0.3098, 0.2948, 0.292, 0.3162, 0.2952, 0.2948, 0.292, 0.3096, 0.2735, 0.3162, 0.2952, 0.3162, 0.2952, 0.3096, 0.2735, 0.3318, 0.2789, 0.3096, 0.2735, 0.3264, 0.256, 0.3318, 0.2789, 0.3369, 0.2985, 0.3636, 0.3093, 0.3484, 0.3228, 0.3318, 0.2789, 0.3517, 0.2825, 0.3369, 0.2985, 0.3369, 0.2985, 0.3517, 0.2825, 0.3636, 0.3093, 0.3517, 0.2825, 0.3749, 0.2959, 0.3636, 0.3093, 0.3318, 0.2789, 0.3478, 0.2602, 0.3517, 0.2825, 0.3478, 0.2602, 0.3656, 0.2659, 0.3517, 0.2825, 0.3517, 0.2825, 0.3656, 0.2659, 0.3749, 0.2959, 0.3656, 0.2659, 0.3858, 0.274, 0.3749, 0.2959, 0.2164, 0.5152, 0.2611, 0.5048, 0.2607, 0.5424, 0.1864, 0.4885, 0.2249, 0.4813, 0.2164, 0.5152, 0.2164, 0.5152, 0.2249, 0.4813, 0.2611, 0.5048, 0.2249, 0.4813, 0.2733, 0.4706, 0.2611, 0.5048, 0.1864, 0.4885, 0.2018, 0.4544, 0.2249, 0.4813, 0.2018, 0.4544, 0.2435, 0.4495, 0.2249, 0.4813, 0.2249, 0.4813, 0.2435, 0.4495, 0.2733, 0.4706, 0.2435, 0.4495, 0.2808, 0.4396, 0.2733, 0.4706, 0.2435, 0.4495, 0.2563, 0.4129, 0.2808, 0.4396, 0.2018, 0.4544, 0.2199, 0.4192, 0.2435, 0.4495, 0.2435, 0.4495, 0.2199, 0.4192, 0.2563, 0.4129, 0.2199, 0.4192, 0.236, 0.3868, 0.2563, 0.4129, 0.2018, 0.4544, 0.1837, 0.4208, 0.2199, 0.4192, 0.1837, 0.4208, 0.2063, 0.3855, 0.2199, 0.4192, 0.2199, 0.4192, 0.2063, 0.3855, 0.236, 0.3868, 0.2063, 0.3855, 0.2267, 0.3625, 0.236, 0.3868, 0.2563, 0.4129, 0.2887, 0.4107, 0.2808, 0.4396, 0.236, 0.3868, 0.2699, 0.3877, 0.2563, 0.4129, 0.2563, 0.4129, 0.2699, 0.3877, 0.2887, 0.4107, 0.2699, 0.3877, 0.2957, 0.3888, 0.2887, 0.4107, 0.236, 0.3868, 0.2526, 0.3632, 0.2699, 0.3877, 0.2526, 0.3632, 0.2766, 0.3661, 0.2699, 0.3877, 0.2699, 0.3877, 0.2766, 0.3661, 0.2957, 0.3888, 0.2766, 0.3661, 0.3004, 0.3657, 0.2957, 0.3888, 0.7476, 0.7467, 0.7653, 0.7733, 0.7382, 0.7748, 0.7516, 0.7179, 0.7728, 0.7437, 0.7476, 0.7467, 0.7476, 0.7467, 0.7728, 0.7437, 0.7653, 0.7733, 0.7728, 0.7437, 0.7956, 0.7698, 0.7653, 0.7733, 0.7516, 0.7179, 0.7763, 0.7148, 0.7728, 0.7437, 0.7763, 0.7148, 0.8009, 0.7397, 0.7728, 0.7437, 0.7728, 0.7437, 0.8009, 0.7397, 0.7956, 0.7698, 0.8009, 0.7397, 0.8268, 0.7639, 0.7956, 0.7698, 0.8009, 0.7397, 0.8381, 0.7334, 0.8268, 0.7639, 0.7763, 0.7148, 0.8062, 0.7014, 0.8009, 0.7397, 0.8009, 0.7397, 0.8062, 0.7014, 0.8381, 0.7334, 0.8062, 0.7014, 0.8442, 0.6871, 0.8381, 0.7334, 0.7763, 0.7148, 0.7808, 0.6774, 0.8062, 0.7014, 0.7808, 0.6774, 0.8128, 0.6614, 0.8062, 0.7014, 0.8062, 0.7014, 0.8128, 0.6614, 0.8442, 0.6871, 0.8128, 0.6614, 0.843, 0.6532, 0.8442, 0.6871, 0.8381, 0.7334, 0.8665, 0.7591, 0.8268, 0.7639, 0.8442, 0.6871, 0.8742, 0.7172, 0.8381, 0.7334, 0.8381, 0.7334, 0.8742, 0.7172, 0.8665, 0.7591, 0.8742, 0.7172, 0.9132, 0.7488, 0.8665, 0.7591, 0.8442, 0.6871, 0.867, 0.6692, 0.8742, 0.7172, 0.867, 0.6692, 0.9169, 0.6919, 0.8742, 0.7172, 0.8742, 0.7172, 0.9169, 0.6919, 0.9132, 0.7488, 0.2202, 0.5628, 0.2607, 0.5424, 0.2802, 0.5781, 0.5857, 0.1774, 0.6001, 0.2396, 0.5594, 0.2201, 0.5621, 0.775, 0.5895, 0.8031, 0.5486, 0.8176, 0.5486, 0.8176, 0.5895, 0.8031, 0.5941, 0.8504, 0.5895, 0.8031, 0.6277, 0.8354, 0.5941, 0.8504, 0.5621, 0.775, 0.5949, 0.7731, 0.5895, 0.8031, 0.5949, 0.7731, 0.6209, 0.7968, 0.5895, 0.8031, 0.5895, 0.8031, 0.6209, 0.7968, 0.6277, 0.8354, 0.6209, 0.7968, 0.6592, 0.823, 0.6277, 0.8354, 0.6209, 0.7968, 0.66, 0.7926, 0.6592, 0.823, 0.5949, 0.7731, 0.6293, 0.7612, 0.6209, 0.7968, 0.6209, 0.7968, 0.6293, 0.7612, 0.66, 0.7926, 0.6293, 0.7612, 0.6716, 0.7458, 0.66, 0.7926, 0.5949, 0.7731, 0.6037, 0.735, 0.6293, 0.7612, 0.6037, 0.735, 0.64, 0.729, 0.6293, 0.7612, 0.6293, 0.7612, 0.64, 0.729, 0.6716, 0.7458, 0.64, 0.729, 0.675, 0.7208, 0.6716, 0.7458, 0.66, 0.7926, 0.6826, 0.8103, 0.6592, 0.823, 0.6716, 0.7458, 0.6919, 0.7734, 0.66, 0.7926, 0.66, 0.7926, 0.6919, 0.7734, 0.6826, 0.8103, 0.6919, 0.7734, 0.7133, 0.793, 0.6826, 0.8103, 0.6716, 0.7458, 0.692, 0.7374, 0.6919, 0.7734, 0.692, 0.7374, 0.7171, 0.7586, 0.6919, 0.7734, 0.6919, 0.7734, 0.7171, 0.7586, 0.7133, 0.793, 0.7171, 0.7586, 0.7382, 0.7748, 0.7133, 0.793, 0.4385, 0.3858, 0.4726, 0.3948, 0.4465, 0.4141, 0.4305, 0.3597, 0.4603, 0.3682, 0.4385, 0.3858, 0.4385, 0.3858, 0.4603, 0.3682, 0.4726, 0.3948, 0.4603, 0.3682, 0.4966, 0.3704, 0.4726, 0.3948, 0.4305, 0.3597, 0.4486, 0.3414, 0.4603, 0.3682, 0.4486, 0.3414, 0.4806, 0.3456, 0.4603, 0.3682, 0.4603, 0.3682, 0.4806, 0.3456, 0.4966, 0.3704, 0.4806, 0.3456, 0.5169, 0.3456, 0.4966, 0.3704, 0.4806, 0.3456, 0.4957, 0.314, 0.5169, 0.3456, 0.4486, 0.3414, 0.4646, 0.315, 0.4806, 0.3456, 0.4806, 0.3456, 0.4646, 0.315, 0.4957, 0.314, 0.4646, 0.315, 0.4795, 0.2789, 0.4957, 0.314, 0.4486, 0.3414, 0.4344, 0.3163, 0.4646, 0.315, 0.4344, 0.3163, 0.4477, 0.2862, 0.4646, 0.315, 0.4646, 0.315, 0.4477, 0.2862, 0.4795, 0.2789, 0.4477, 0.2862, 0.4562, 0.2554, 0.4795, 0.2789, 0.4957, 0.314, 0.5362, 0.3089, 0.5169, 0.3456, 0.4795, 0.2789, 0.5107, 0.2722, 0.4957, 0.314, 0.4957, 0.314, 0.5107, 0.2722, 0.5362, 0.3089, 0.5107, 0.2722, 0.5512, 0.2672, 0.5362, 0.3089, 0.4795, 0.2789, 0.4849, 0.2484, 0.5107, 0.2722, 0.4849, 0.2484, 0.5143, 0.2354, 0.5107, 0.2722, 0.5107, 0.2722, 0.5143, 0.2354, 0.5512, 0.2672, 0.5143, 0.2354, 0.5594, 0.2201, 0.5512, 0.2672, 0.4172, 0.4077, 0.4385, 0.3858, 0.4465, 0.4141, 0.3926, 0.4044, 0.4127, 0.3831, 0.4172, 0.4077, 0.4172, 0.4077, 0.4127, 0.3831, 0.4385, 0.3858, 0.4127, 0.3831, 0.4305, 0.3597, 0.4385, 0.3858, 0.3926, 0.4044, 0.3864, 0.3786, 0.4127, 0.3831, 0.3864, 0.3786, 0.4037, 0.3553, 0.4127, 0.3831, 0.4127, 0.3831, 0.4037, 0.3553, 0.4305, 0.3597, 0.4037, 0.3553, 0.4171, 0.3367, 0.4305, 0.3597, 0.4037, 0.3553, 0.3942, 0.3326, 0.4171, 0.3367, 0.3864, 0.3786, 0.3805, 0.3496, 0.4037, 0.3553, 0.4037, 0.3553, 0.3805, 0.3496, 0.3942, 0.3326, 0.3805, 0.3496, 0.3728, 0.328, 0.3942, 0.3326, 0.3864, 0.3786, 0.3628, 0.3711, 0.3805, 0.3496, 0.3628, 0.3711, 0.3552, 0.3452, 0.3805, 0.3496, 0.3805, 0.3496, 0.3552, 0.3452, 0.3728, 0.328, 0.3552, 0.3452, 0.3484, 0.3228, 0.3728, 0.328, 0.3942, 0.3326, 0.4081, 0.3179, 0.4171, 0.3367, 0.3728, 0.328, 0.3855, 0.3144, 0.3942, 0.3326, 0.3942, 0.3326, 0.3855, 0.3144, 0.4081, 0.3179, 0.3855, 0.3144, 0.3976, 0.297, 0.4081, 0.3179, 0.3728, 0.328, 0.3636, 0.3093, 0.3855, 0.3144, 0.3636, 0.3093, 0.3749, 0.2959, 0.3855, 0.3144, 0.3855, 0.3144, 0.3749, 0.2959, 0.3976, 0.297, 0.3749, 0.2959, 0.3858, 0.274, 0.3976, 0.297, 0.4318, 0.4443, 0.4172, 0.4077, 0.4465, 0.4141, 0.4101, 0.4696, 0.3998, 0.4326, 0.4318, 0.4443, 0.4318, 0.4443, 0.3998, 0.4326, 0.4172, 0.4077, 0.3998, 0.4326, 0.3926, 0.4044, 0.4172, 0.4077, 0.4101, 0.4696, 0.3791, 0.4554, 0.3998, 0.4326, 0.3791, 0.4554, 0.3749, 0.425, 0.3998, 0.4326, 0.3998, 0.4326, 0.3749, 0.425, 0.3926, 0.4044, 0.3749, 0.425, 0.3681, 0.3974, 0.3926, 0.4044, 0.3749, 0.425, 0.3459, 0.412, 0.3681, 0.3974, 0.3791, 0.4554, 0.3523, 0.4422, 0.3749, 0.425, 0.3749, 0.425, 0.3523, 0.4422, 0.3459, 0.412, 0.3523, 0.4422, 0.3104, 0.4268, 0.3459, 0.412, 0.3791, 0.4554, 0.3428, 0.4821, 0.3523, 0.4422, 0.3428, 0.4821, 0.3057, 0.4615, 0.3523, 0.4422, 0.3523, 0.4422, 0.3057, 0.4615, 0.3104, 0.4268, 0.3057, 0.4615, 0.2808, 0.4396, 0.3104, 0.4268, 0.3459, 0.412, 0.3434, 0.388, 0.3681, 0.3974, 0.3104, 0.4268, 0.3171, 0.4011, 0.3459, 0.412, 0.3459, 0.412, 0.3171, 0.4011, 0.3434, 0.388, 0.3171, 0.4011, 0.3206, 0.3776, 0.3434, 0.388, 0.3104, 0.4268, 0.2887, 0.4107, 0.3171, 0.4011, 0.2887, 0.4107, 0.2957, 0.3888, 0.3171, 0.4011, 0.3171, 0.4011, 0.2957, 0.3888, 0.3206, 0.3776, 0.2957, 0.3888, 0.3004, 0.3657, 0.3206, 0.3776, 0.4742, 0.4401, 0.4318, 0.4443, 0.4465, 0.4141, 0.7791, 0.8894, 0.8158, 0.904, 0.7847, 0.928, 0.4742, 0.4401, 0.461, 0.4825, 0.4318, 0.4443, 0.461, 0.4825, 0.4101, 0.4696, 0.4318, 0.4443, 0.7791, 0.8894, 0.8042, 0.8684, 0.8158, 0.904, 0.8042, 0.8684, 0.8486, 0.8738, 0.8158, 0.904, 0.461, 0.4825, 0.4243, 0.5166, 0.4101, 0.4696, 0.4243, 0.5166, 0.3796, 0.5004, 0.4101, 0.4696, 0.4243, 0.5166, 0.3848, 0.5419, 0.3796, 0.5004, 0.8042, 0.8684, 0.833, 0.8357, 0.8486, 0.8738, 0.8486, 0.8738, 0.833, 0.8357, 0.8765, 0.8417, 0.833, 0.8357, 0.8601, 0.8008, 0.8765, 0.8417, 0.8042, 0.8684, 0.7891, 0.8305, 0.833, 0.8357, 0.7891, 0.8305, 0.8087, 0.7938, 0.833, 0.8357, 0.833, 0.8357, 0.8087, 0.7938, 0.8601, 0.8008, 0.8087, 0.7938, 0.8268, 0.7639, 0.8601, 0.8008, 0.3848, 0.5419, 0.3464, 0.5185, 0.3796, 0.5004, 0.8601, 0.8008, 0.9035, 0.8054, 0.8765, 0.8417, 0.3848, 0.5419, 0.3436, 0.5693, 0.3464, 0.5185, 0.3436, 0.5693, 0.2997, 0.5346, 0.3464, 0.5185, 0.8601, 0.8008, 0.8665, 0.7591, 0.9035, 0.8054, 0.8665, 0.7591, 0.9132, 0.7488, 0.9035, 0.8054, 0.3436, 0.5693, 0.2802, 0.5781, 0.2997, 0.5346, 0.2802, 0.5781, 0.2607, 0.5424, 0.2997, 0.5346, 0.4726, 0.3948, 0.4742, 0.4401, 0.4465, 0.4141, 0.4966, 0.3704, 0.5056, 0.4139, 0.4726, 0.3948, 0.4726, 0.3948, 0.5056, 0.4139, 0.4742, 0.4401, 0.7486, 0.9298, 0.7791, 0.8894, 0.7847, 0.928, 0.4966, 0.3704, 0.5329, 0.3821, 0.5056, 0.4139, 0.7126, 0.9207, 0.74, 0.8866, 0.7486, 0.9298, 0.7486, 0.9298, 0.74, 0.8866, 0.7791, 0.8894, 0.74, 0.8866, 0.7666, 0.8598, 0.7791, 0.8894, 0.74, 0.8866, 0.7321, 0.8544, 0.7666, 0.8598, 0.7126, 0.9207, 0.7016, 0.8797, 0.74, 0.8866, 0.74, 0.8866, 0.7016, 0.8797, 0.7321, 0.8544, 0.7016, 0.8797, 0.6942, 0.8432, 0.7321, 0.8544, 0.7126, 0.9207, 0.6694, 0.9049, 0.7016, 0.8797, 0.6694, 0.9049, 0.6586, 0.8618, 0.7016, 0.8797, 0.7016, 0.8797, 0.6586, 0.8618, 0.6942, 0.8432, 0.6586, 0.8618, 0.6592, 0.823, 0.6942, 0.8432, 0.7321, 0.8544, 0.7534, 0.8319, 0.7666, 0.8598, 0.6942, 0.8432, 0.7193, 0.8268, 0.7321, 0.8544, 0.7321, 0.8544, 0.7193, 0.8268, 0.7534, 0.8319, 0.7193, 0.8268, 0.7457, 0.798, 0.7534, 0.8319, 0.6942, 0.8432, 0.6826, 0.8103, 0.7193, 0.8268, 0.6826, 0.8103, 0.7133, 0.793, 0.7193, 0.8268, 0.7193, 0.8268, 0.7133, 0.793, 0.7457, 0.798, 0.7133, 0.793, 0.7382, 0.7748, 0.7457, 0.798])
me_icosphere.materials.append(mat_material_001)
me_icosphere.use_remesh_preserve_volume = False
me_icosphere.use_remesh_preserve_attributes = False
me_icosphere.use_mirror_vertex_groups = False
me_icosphere.update()

# ---- objects
ob_icosphere = bpy.data.objects.new('Icosphere', me_icosphere)

# ---- transforms, parenting, visibility, modifiers, constraints
ob_icosphere.location = (-0.004283, 0.01374, -0.003566)
ob_icosphere.lineart.crease_threshold = 0.0

# ---- collection membership
col_collection_1.objects.link(ob_icosphere)

# ---- scene / render settings (as saved in the file)
scene.frame_start = 1; scene.frame_end = 250; scene.frame_set(1)
scene.render.engine = 'BLENDER_EEVEE_NEXT'
scene.render.resolution_percentage = 50
scene.render.dither_intensity = 0.0
scene.cycles.use_denoising = False
scene.cycles.samples = 10
scene.cycles.sampling_pattern = 'TABULATED_SOBOL'
scene.cycles.light_sampling_threshold = 0.0
scene.cycles.use_adaptive_sampling = False
scene.cycles.use_light_tree = False
scene.cycles.blur_glossy = 0.0
scene.cycles.pixel_filter_type = 'GAUSSIAN'
scene.cycles.sample_clamp_indirect = 0.0
scene.view_settings.view_transform = 'Standard'
bpy.context.view_layer.update()

# ---- added for rendering (the .blend has no active camera and no usable light): camera, sun
cam_auto = bpy.data.cameras.new('AutoCamera')
cam_auto.lens = 50.0
cam_auto.sensor_width = 36.0
cam_auto.clip_end = 1000.0
ob_auto_camera = bpy.data.objects.new('AutoCamera', cam_auto)
scene.collection.objects.link(ob_auto_camera)
ob_auto_camera.location = (7.94485, -9.44639, 7.16444)
ob_auto_camera.rotation_euler = (1.09748, -7.21219e-08, 0.694738)
scene.camera = ob_auto_camera
light_auto_sun = bpy.data.lights.new('AutoSun', 'SUN')
light_auto_sun.energy = 3.0
light_auto_sun.angle = 0.0523599
ob_auto_sun = bpy.data.objects.new('AutoSun', light_auto_sun)
scene.collection.objects.link(ob_auto_sun)
ob_auto_sun.rotation_euler = (0.872665, 0.174533, 0.523599)
bpy.context.view_layer.update()
